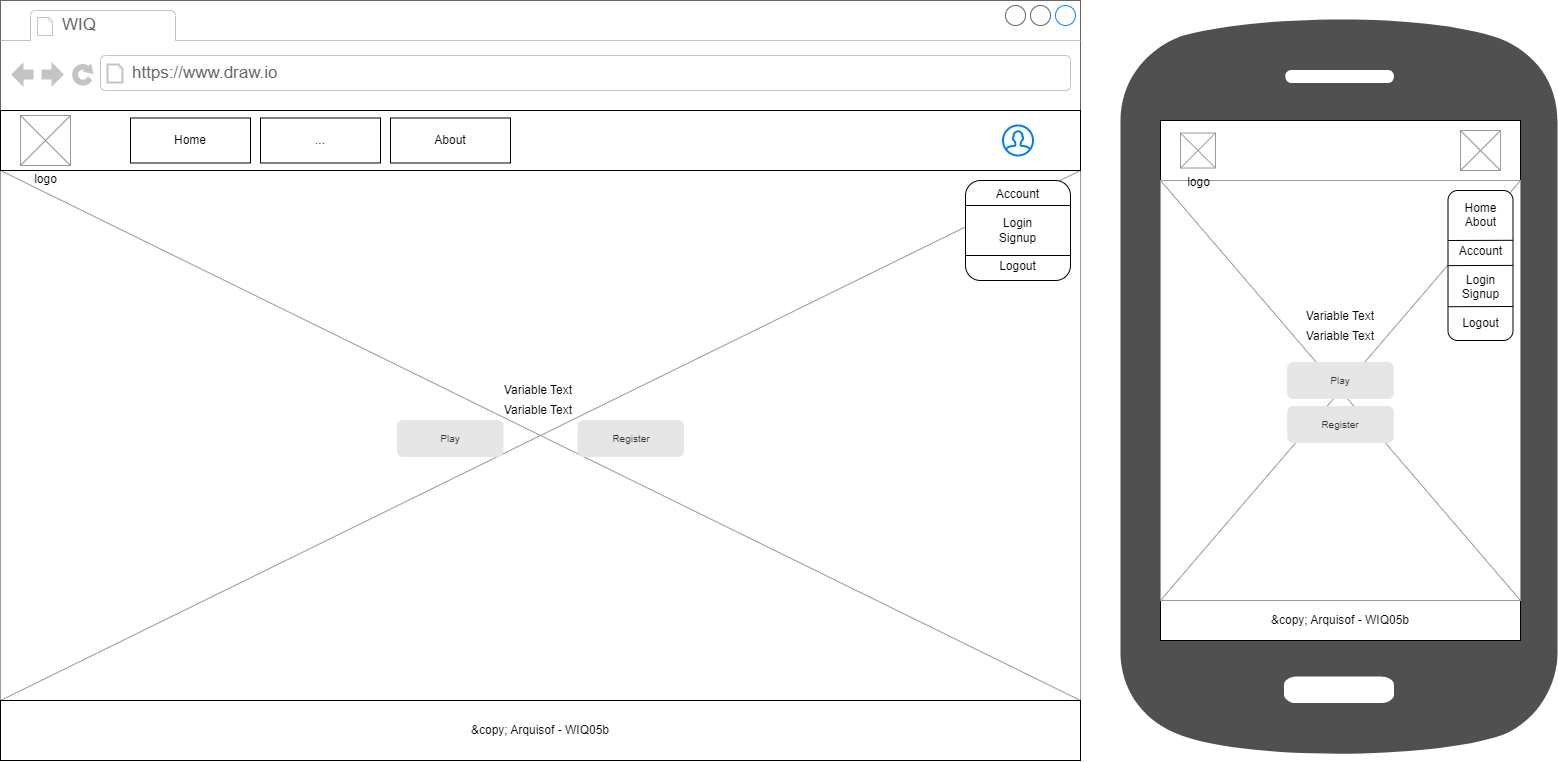

The diagram above was exported from draw.io. Its source (the exported page's mxGraphModel, read from the mxfile embedded in the PNG):
<mxGraphModel dx="5369" dy="2687" grid="1" gridSize="10" guides="1" tooltips="1" connect="1" arrows="1" fold="1" page="1" pageScale="1" pageWidth="1169" pageHeight="827" math="0" shadow="0">
  <root>
    <mxCell id="0" />
    <mxCell id="1" parent="0" />
    <mxCell id="3" value="" style="strokeWidth=1;shadow=0;dashed=0;align=center;html=1;shape=mxgraph.mockup.containers.browserWindow;rSize=0;strokeColor=#666666;strokeColor2=#008cff;strokeColor3=#c4c4c4;mainText=,;recursiveResize=0;" parent="1" vertex="1">
      <mxGeometry x="380" y="34" width="1080" height="760" as="geometry" />
    </mxCell>
    <mxCell id="39" value="" style="verticalLabelPosition=bottom;shadow=0;dashed=0;align=center;html=1;verticalAlign=top;strokeWidth=1;shape=mxgraph.mockup.graphics.simpleIcon;strokeColor=#999999;" vertex="1" parent="3">
      <mxGeometry y="170" width="1080" height="530" as="geometry" />
    </mxCell>
    <mxCell id="4" value="WIQ" style="strokeWidth=1;shadow=0;dashed=0;align=center;html=1;shape=mxgraph.mockup.containers.anchor;fontSize=17;fontColor=#666666;align=left;" parent="3" vertex="1">
      <mxGeometry x="60" y="12" width="110" height="26" as="geometry" />
    </mxCell>
    <mxCell id="5" value="https://www.draw.io" style="strokeWidth=1;shadow=0;dashed=0;align=center;html=1;shape=mxgraph.mockup.containers.anchor;rSize=0;fontSize=17;fontColor=#666666;align=left;" parent="3" vertex="1">
      <mxGeometry x="130" y="60" width="250" height="26" as="geometry" />
    </mxCell>
    <mxCell id="6" value="" style="rounded=0;whiteSpace=wrap;html=1;" vertex="1" parent="3">
      <mxGeometry y="110" width="1080" height="60" as="geometry" />
    </mxCell>
    <mxCell id="7" value="" style="html=1;verticalLabelPosition=bottom;align=center;labelBackgroundColor=#ffffff;verticalAlign=top;strokeWidth=2;strokeColor=#0080F0;shadow=0;dashed=0;shape=mxgraph.ios7.icons.user;" vertex="1" parent="3">
      <mxGeometry x="1002.5" y="125" width="30" height="30" as="geometry" />
    </mxCell>
    <mxCell id="8" value="logo" style="verticalLabelPosition=bottom;shadow=0;dashed=0;align=center;html=1;verticalAlign=top;strokeWidth=1;shape=mxgraph.mockup.graphics.simpleIcon;strokeColor=#999999;" vertex="1" parent="3">
      <mxGeometry x="20" y="115" width="50" height="50" as="geometry" />
    </mxCell>
    <mxCell id="12" value="Home" style="rounded=0;whiteSpace=wrap;html=1;" vertex="1" parent="3">
      <mxGeometry x="130" y="117.5" width="120" height="45" as="geometry" />
    </mxCell>
    <mxCell id="20" value="About" style="rounded=0;whiteSpace=wrap;html=1;" vertex="1" parent="3">
      <mxGeometry x="390" y="117.5" width="120" height="45" as="geometry" />
    </mxCell>
    <mxCell id="21" value="..." style="rounded=0;whiteSpace=wrap;html=1;" vertex="1" parent="3">
      <mxGeometry x="260" y="117.5" width="120" height="45" as="geometry" />
    </mxCell>
    <mxCell id="22" value="Account&lt;br&gt;&lt;br&gt;Login&lt;br&gt;Signup&lt;br&gt;&lt;br&gt;Logout" style="rounded=1;whiteSpace=wrap;html=1;" vertex="1" parent="3">
      <mxGeometry x="965" y="180" width="105" height="100" as="geometry" />
    </mxCell>
    <mxCell id="23" value="" style="endArrow=none;html=1;exitX=0;exitY=0.25;exitDx=0;exitDy=0;entryX=1;entryY=0.25;entryDx=0;entryDy=0;" edge="1" parent="3" source="22" target="22">
      <mxGeometry width="50" height="50" relative="1" as="geometry">
        <mxPoint x="1002.5" y="230" as="sourcePoint" />
        <mxPoint x="1052.5" y="180" as="targetPoint" />
      </mxGeometry>
    </mxCell>
    <mxCell id="24" style="edgeStyle=none;html=1;exitX=1;exitY=0.75;exitDx=0;exitDy=0;entryX=0;entryY=0.75;entryDx=0;entryDy=0;endArrow=none;endFill=0;" edge="1" parent="3" source="22" target="22">
      <mxGeometry relative="1" as="geometry" />
    </mxCell>
    <mxCell id="27" value="&amp;amp;copy; Arquisof - WIQ05b" style="rounded=0;whiteSpace=wrap;html=1;" vertex="1" parent="3">
      <mxGeometry y="700" width="1080" height="60" as="geometry" />
    </mxCell>
    <UserObject label="%name% Text" placeholders="1" name="Variable" id="34">
      <mxCell style="text;html=1;strokeColor=none;fillColor=none;align=center;verticalAlign=middle;whiteSpace=wrap;overflow=hidden;" vertex="1" parent="3">
        <mxGeometry x="497.5" y="380" width="80" height="20" as="geometry" />
      </mxCell>
    </UserObject>
    <UserObject label="%name% Text" placeholders="1" name="Variable" id="36">
      <mxCell style="text;html=1;strokeColor=none;fillColor=none;align=center;verticalAlign=middle;whiteSpace=wrap;overflow=hidden;" vertex="1" parent="3">
        <mxGeometry x="497.5" y="400" width="80" height="20" as="geometry" />
      </mxCell>
    </UserObject>
    <mxCell id="37" value="Play" style="rounded=1;html=1;shadow=0;dashed=0;whiteSpace=wrap;fontSize=10;fillColor=#E6E6E6;align=center;strokeColor=#E6E6E6;fontColor=#333333;" vertex="1" parent="3">
      <mxGeometry x="397" y="420" width="105.5" height="36" as="geometry" />
    </mxCell>
    <mxCell id="38" value="Register" style="rounded=1;html=1;shadow=0;dashed=0;whiteSpace=wrap;fontSize=10;fillColor=#E6E6E6;align=center;strokeColor=#E6E6E6;fontColor=#333333;" vertex="1" parent="3">
      <mxGeometry x="577.5" y="420" width="105.5" height="36" as="geometry" />
    </mxCell>
    <mxCell id="41" value="" style="sketch=0;pointerEvents=1;shadow=0;dashed=0;html=1;strokeColor=none;fillColor=#505050;labelPosition=center;verticalLabelPosition=bottom;verticalAlign=top;outlineConnect=0;align=center;shape=mxgraph.office.devices.cell_phone_android_standalone;" vertex="1" parent="1">
      <mxGeometry x="1500" y="44" width="437" height="750" as="geometry" />
    </mxCell>
    <mxCell id="42" value="" style="rounded=0;whiteSpace=wrap;html=1;" vertex="1" parent="1">
      <mxGeometry x="1540" y="154" width="360" height="60" as="geometry" />
    </mxCell>
    <mxCell id="45" value="" style="verticalLabelPosition=bottom;shadow=0;dashed=0;align=center;html=1;verticalAlign=top;strokeWidth=1;shape=mxgraph.mockup.graphics.simpleIcon;strokeColor=#999999;" vertex="1" parent="1">
      <mxGeometry x="1840" y="164" width="40" height="40" as="geometry" />
    </mxCell>
    <mxCell id="64" value="&amp;amp;copy; Arquisof - WIQ05b" style="rounded=0;whiteSpace=wrap;html=1;" vertex="1" parent="1">
      <mxGeometry x="1540" y="634" width="360" height="40" as="geometry" />
    </mxCell>
    <mxCell id="65" value="" style="verticalLabelPosition=bottom;shadow=0;dashed=0;align=center;html=1;verticalAlign=top;strokeWidth=1;shape=mxgraph.mockup.graphics.simpleIcon;strokeColor=#999999;" vertex="1" parent="1">
      <mxGeometry x="1540" y="214" width="360" height="420" as="geometry" />
    </mxCell>
    <mxCell id="44" value="logo" style="verticalLabelPosition=bottom;shadow=0;dashed=0;align=center;html=1;verticalAlign=top;strokeWidth=1;shape=mxgraph.mockup.graphics.simpleIcon;strokeColor=#999999;" vertex="1" parent="1">
      <mxGeometry x="1560" y="166.5" width="35" height="35" as="geometry" />
    </mxCell>
    <UserObject label="%name% Text" placeholders="1" name="Variable" id="66">
      <mxCell style="text;html=1;strokeColor=none;fillColor=none;align=center;verticalAlign=middle;whiteSpace=wrap;overflow=hidden;" vertex="1" parent="1">
        <mxGeometry x="1680" y="340" width="80" height="20" as="geometry" />
      </mxCell>
    </UserObject>
    <UserObject label="%name% Text" placeholders="1" name="Variable" id="67">
      <mxCell style="text;html=1;strokeColor=none;fillColor=none;align=center;verticalAlign=middle;whiteSpace=wrap;overflow=hidden;" vertex="1" parent="1">
        <mxGeometry x="1680" y="360" width="80" height="20" as="geometry" />
      </mxCell>
    </UserObject>
    <mxCell id="68" value="Play" style="rounded=1;html=1;shadow=0;dashed=0;whiteSpace=wrap;fontSize=10;fillColor=#E6E6E6;align=center;strokeColor=#E6E6E6;fontColor=#333333;" vertex="1" parent="1">
      <mxGeometry x="1667.25" y="396" width="105.5" height="36" as="geometry" />
    </mxCell>
    <mxCell id="69" value="Register" style="rounded=1;html=1;shadow=0;dashed=0;whiteSpace=wrap;fontSize=10;fillColor=#E6E6E6;align=center;strokeColor=#E6E6E6;fontColor=#333333;" vertex="1" parent="1">
      <mxGeometry x="1667.25" y="440" width="105.5" height="36" as="geometry" />
    </mxCell>
    <mxCell id="70" value="Home&lt;br&gt;About&lt;br&gt;&lt;br&gt;Account&lt;br&gt;&lt;br&gt;Login&lt;br&gt;Signup&lt;br&gt;&lt;br&gt;Logout" style="rounded=1;whiteSpace=wrap;html=1;" vertex="1" parent="1">
      <mxGeometry x="1827.5" y="224" width="65" height="150" as="geometry" />
    </mxCell>
    <mxCell id="71" value="" style="edgeStyle=none;orthogonalLoop=1;jettySize=auto;html=1;endArrow=none;endFill=0;entryX=1.001;entryY=0.332;entryDx=0;entryDy=0;entryPerimeter=0;" edge="1" parent="1" target="70">
      <mxGeometry width="100" relative="1" as="geometry">
        <mxPoint x="1827.5" y="274" as="sourcePoint" />
        <mxPoint x="1897.5" y="264" as="targetPoint" />
        <Array as="points" />
      </mxGeometry>
    </mxCell>
    <mxCell id="72" value="" style="edgeStyle=none;orthogonalLoop=1;jettySize=auto;html=1;endArrow=none;endFill=0;entryX=1.001;entryY=0.332;entryDx=0;entryDy=0;entryPerimeter=0;" edge="1" parent="1">
      <mxGeometry width="100" relative="1" as="geometry">
        <mxPoint x="1827.44" y="299.1" as="sourcePoint" />
        <mxPoint x="1892.5049999999999" y="298.9" as="targetPoint" />
        <Array as="points" />
      </mxGeometry>
    </mxCell>
    <mxCell id="73" value="" style="edgeStyle=none;orthogonalLoop=1;jettySize=auto;html=1;endArrow=none;endFill=0;entryX=1.001;entryY=0.332;entryDx=0;entryDy=0;entryPerimeter=0;" edge="1" parent="1">
      <mxGeometry width="100" relative="1" as="geometry">
        <mxPoint x="1827.5" y="340.2" as="sourcePoint" />
        <mxPoint x="1892.5649999999998" y="339.99999999999994" as="targetPoint" />
        <Array as="points" />
      </mxGeometry>
    </mxCell>
  </root>
</mxGraphModel>